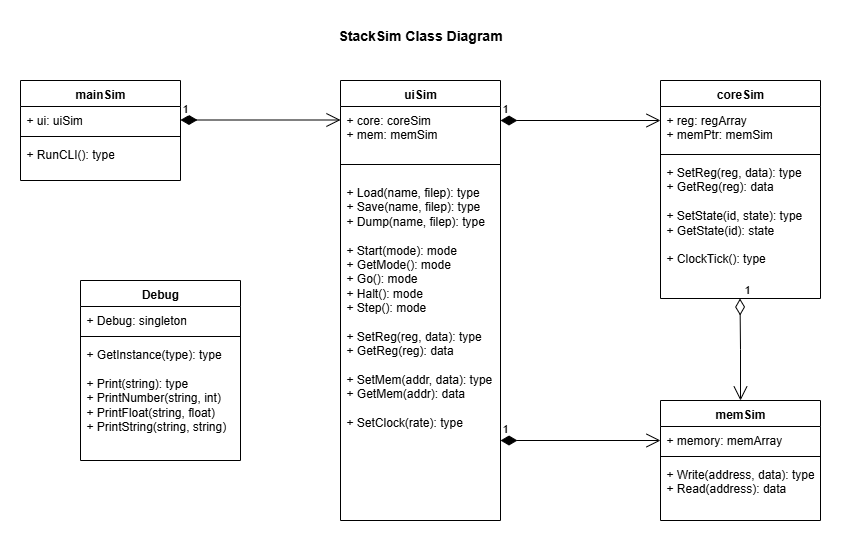

The diagram above was exported from draw.io. Its source (the exported page's mxGraphModel, read from the mxfile embedded in the PNG):
<mxGraphModel dx="1126" dy="745" grid="1" gridSize="10" guides="1" tooltips="1" connect="1" arrows="1" fold="1" page="1" pageScale="1" pageWidth="1100" pageHeight="850" math="0" shadow="0">
  <root>
    <mxCell id="0" />
    <mxCell id="1" parent="0" />
    <mxCell id="wlKaFGYPpb2qhly-qg5X-1" value="uiSim" style="swimlane;fontStyle=1;align=center;verticalAlign=top;childLayout=stackLayout;horizontal=1;startSize=26;horizontalStack=0;resizeParent=1;resizeParentMax=0;resizeLast=0;collapsible=1;marginBottom=0;whiteSpace=wrap;html=1;" parent="1" vertex="1">
      <mxGeometry x="460" y="200" width="160" height="440" as="geometry" />
    </mxCell>
    <mxCell id="wlKaFGYPpb2qhly-qg5X-2" value="+ core: coreSim&lt;div&gt;+ mem: memSim&lt;/div&gt;" style="text;strokeColor=none;fillColor=none;align=left;verticalAlign=top;spacingLeft=4;spacingRight=4;overflow=hidden;rotatable=0;points=[[0,0.5],[1,0.5]];portConstraint=eastwest;whiteSpace=wrap;html=1;" parent="wlKaFGYPpb2qhly-qg5X-1" vertex="1">
      <mxGeometry y="26" width="160" height="44" as="geometry" />
    </mxCell>
    <mxCell id="wlKaFGYPpb2qhly-qg5X-3" value="" style="line;strokeWidth=1;fillColor=none;align=left;verticalAlign=middle;spacingTop=-1;spacingLeft=3;spacingRight=3;rotatable=0;labelPosition=right;points=[];portConstraint=eastwest;strokeColor=inherit;" parent="wlKaFGYPpb2qhly-qg5X-1" vertex="1">
      <mxGeometry y="70" width="160" height="28" as="geometry" />
    </mxCell>
    <mxCell id="wlKaFGYPpb2qhly-qg5X-4" value="+ Load(name, filep): type&lt;div&gt;+ Save(name, filep): type&lt;/div&gt;&lt;div&gt;+ Dump(name, filep): type&lt;br&gt;&lt;div&gt;&lt;br&gt;&lt;div&gt;+ Start(mode): mode&lt;/div&gt;&lt;/div&gt;&lt;/div&gt;&lt;div&gt;+ GetMode(): mode&lt;/div&gt;&lt;div&gt;+ Go(): mode&lt;/div&gt;&lt;div&gt;+ Halt(): mode&lt;/div&gt;&lt;div&gt;+ Step(): mode&lt;/div&gt;&lt;div&gt;&lt;br&gt;&lt;/div&gt;&lt;div&gt;+ SetReg(reg, data): type&lt;/div&gt;&lt;div&gt;+ GetReg(reg): data&lt;/div&gt;&lt;div&gt;&lt;br&gt;&lt;/div&gt;&lt;div&gt;+ SetMem(addr, data): type&lt;/div&gt;&lt;div&gt;+ GetMem(addr): data&lt;/div&gt;&lt;div&gt;&lt;br&gt;&lt;/div&gt;&lt;div&gt;+ SetClock(rate): type&lt;/div&gt;" style="text;strokeColor=none;fillColor=none;align=left;verticalAlign=top;spacingLeft=4;spacingRight=4;overflow=hidden;rotatable=0;points=[[0,0.5],[1,0.5]];portConstraint=eastwest;whiteSpace=wrap;html=1;" parent="wlKaFGYPpb2qhly-qg5X-1" vertex="1">
      <mxGeometry y="98" width="160" height="342" as="geometry" />
    </mxCell>
    <mxCell id="wlKaFGYPpb2qhly-qg5X-5" value="coreSim" style="swimlane;fontStyle=1;align=center;verticalAlign=top;childLayout=stackLayout;horizontal=1;startSize=26;horizontalStack=0;resizeParent=1;resizeParentMax=0;resizeLast=0;collapsible=1;marginBottom=0;whiteSpace=wrap;html=1;" parent="1" vertex="1">
      <mxGeometry x="780" y="200" width="160" height="218" as="geometry" />
    </mxCell>
    <mxCell id="wlKaFGYPpb2qhly-qg5X-6" value="+ reg: regArray&lt;div&gt;+ memPtr: memSim&lt;/div&gt;" style="text;strokeColor=none;fillColor=none;align=left;verticalAlign=top;spacingLeft=4;spacingRight=4;overflow=hidden;rotatable=0;points=[[0,0.5],[1,0.5]];portConstraint=eastwest;whiteSpace=wrap;html=1;" parent="wlKaFGYPpb2qhly-qg5X-5" vertex="1">
      <mxGeometry y="26" width="160" height="44" as="geometry" />
    </mxCell>
    <mxCell id="wlKaFGYPpb2qhly-qg5X-7" value="" style="line;strokeWidth=1;fillColor=none;align=left;verticalAlign=middle;spacingTop=-1;spacingLeft=3;spacingRight=3;rotatable=0;labelPosition=right;points=[];portConstraint=eastwest;strokeColor=inherit;" parent="wlKaFGYPpb2qhly-qg5X-5" vertex="1">
      <mxGeometry y="70" width="160" height="8" as="geometry" />
    </mxCell>
    <mxCell id="wlKaFGYPpb2qhly-qg5X-8" value="+ SetReg(reg, data): type&lt;div&gt;+ GetReg(reg): data&lt;/div&gt;&lt;div&gt;&lt;br&gt;&lt;/div&gt;&lt;div&gt;+ SetState(id, state): type&lt;/div&gt;&lt;div&gt;+ GetState(id): state&lt;/div&gt;&lt;div&gt;&lt;br&gt;&lt;/div&gt;&lt;div&gt;+ ClockTick(): type&lt;/div&gt;" style="text;strokeColor=none;fillColor=none;align=left;verticalAlign=top;spacingLeft=4;spacingRight=4;overflow=hidden;rotatable=0;points=[[0,0.5],[1,0.5]];portConstraint=eastwest;whiteSpace=wrap;html=1;" parent="wlKaFGYPpb2qhly-qg5X-5" vertex="1">
      <mxGeometry y="78" width="160" height="140" as="geometry" />
    </mxCell>
    <mxCell id="wlKaFGYPpb2qhly-qg5X-9" value="memSim" style="swimlane;fontStyle=1;align=center;verticalAlign=top;childLayout=stackLayout;horizontal=1;startSize=26;horizontalStack=0;resizeParent=1;resizeParentMax=0;resizeLast=0;collapsible=1;marginBottom=0;whiteSpace=wrap;html=1;" parent="1" vertex="1">
      <mxGeometry x="780" y="520" width="160" height="120" as="geometry" />
    </mxCell>
    <mxCell id="wlKaFGYPpb2qhly-qg5X-10" value="+ memory: memArray" style="text;strokeColor=none;fillColor=none;align=left;verticalAlign=top;spacingLeft=4;spacingRight=4;overflow=hidden;rotatable=0;points=[[0,0.5],[1,0.5]];portConstraint=eastwest;whiteSpace=wrap;html=1;" parent="wlKaFGYPpb2qhly-qg5X-9" vertex="1">
      <mxGeometry y="26" width="160" height="26" as="geometry" />
    </mxCell>
    <mxCell id="wlKaFGYPpb2qhly-qg5X-11" value="" style="line;strokeWidth=1;fillColor=none;align=left;verticalAlign=middle;spacingTop=-1;spacingLeft=3;spacingRight=3;rotatable=0;labelPosition=right;points=[];portConstraint=eastwest;strokeColor=inherit;" parent="wlKaFGYPpb2qhly-qg5X-9" vertex="1">
      <mxGeometry y="52" width="160" height="8" as="geometry" />
    </mxCell>
    <mxCell id="wlKaFGYPpb2qhly-qg5X-12" value="+ Write(address, data): type&lt;div&gt;+ Read(address): data&lt;/div&gt;" style="text;strokeColor=none;fillColor=none;align=left;verticalAlign=top;spacingLeft=4;spacingRight=4;overflow=hidden;rotatable=0;points=[[0,0.5],[1,0.5]];portConstraint=eastwest;whiteSpace=wrap;html=1;" parent="wlKaFGYPpb2qhly-qg5X-9" vertex="1">
      <mxGeometry y="60" width="160" height="60" as="geometry" />
    </mxCell>
    <mxCell id="wlKaFGYPpb2qhly-qg5X-13" value="1" style="endArrow=open;html=1;endSize=12;startArrow=diamondThin;startSize=14;startFill=1;edgeStyle=orthogonalEdgeStyle;align=left;verticalAlign=bottom;rounded=0;" parent="1" edge="1">
      <mxGeometry x="-1" y="3" relative="1" as="geometry">
        <mxPoint x="620" y="240" as="sourcePoint" />
        <mxPoint x="780" y="240" as="targetPoint" />
      </mxGeometry>
    </mxCell>
    <mxCell id="wlKaFGYPpb2qhly-qg5X-14" value="1" style="endArrow=open;html=1;endSize=12;startArrow=diamondThin;startSize=14;startFill=1;edgeStyle=orthogonalEdgeStyle;align=left;verticalAlign=bottom;rounded=0;" parent="1" edge="1">
      <mxGeometry x="-1" y="3" relative="1" as="geometry">
        <mxPoint x="620" y="560" as="sourcePoint" />
        <mxPoint x="780" y="560" as="targetPoint" />
      </mxGeometry>
    </mxCell>
    <mxCell id="wlKaFGYPpb2qhly-qg5X-19" value="1" style="endArrow=open;html=1;endSize=12;startArrow=diamondThin;startSize=14;startFill=1;edgeStyle=orthogonalEdgeStyle;align=left;verticalAlign=bottom;rounded=0;" parent="1" edge="1">
      <mxGeometry x="-1" y="3" relative="1" as="geometry">
        <mxPoint x="300" y="239.5" as="sourcePoint" />
        <mxPoint x="460" y="239.5" as="targetPoint" />
      </mxGeometry>
    </mxCell>
    <mxCell id="wlKaFGYPpb2qhly-qg5X-20" value="1" style="endArrow=open;html=1;endSize=12;startArrow=diamondThin;startSize=14;startFill=0;edgeStyle=orthogonalEdgeStyle;align=left;verticalAlign=bottom;rounded=0;" parent="1" edge="1">
      <mxGeometry x="-1" y="3" relative="1" as="geometry">
        <mxPoint x="859.5" y="418" as="sourcePoint" />
        <mxPoint x="860" y="520" as="targetPoint" />
      </mxGeometry>
    </mxCell>
    <mxCell id="wlKaFGYPpb2qhly-qg5X-22" value="&lt;font style=&quot;font-size: 14px;&quot;&gt;&lt;b&gt;StackSim Class Diagram&lt;/b&gt;&lt;/font&gt;" style="text;html=1;align=center;verticalAlign=middle;whiteSpace=wrap;rounded=0;" parent="1" vertex="1">
      <mxGeometry x="405" y="140" width="270" height="30" as="geometry" />
    </mxCell>
    <mxCell id="wlKaFGYPpb2qhly-qg5X-23" value="Debug" style="swimlane;fontStyle=1;align=center;verticalAlign=top;childLayout=stackLayout;horizontal=1;startSize=26;horizontalStack=0;resizeParent=1;resizeParentMax=0;resizeLast=0;collapsible=1;marginBottom=0;whiteSpace=wrap;html=1;" parent="1" vertex="1">
      <mxGeometry x="200" y="400" width="160" height="180" as="geometry" />
    </mxCell>
    <mxCell id="wlKaFGYPpb2qhly-qg5X-24" value="+ Debug: singleton" style="text;strokeColor=none;fillColor=none;align=left;verticalAlign=top;spacingLeft=4;spacingRight=4;overflow=hidden;rotatable=0;points=[[0,0.5],[1,0.5]];portConstraint=eastwest;whiteSpace=wrap;html=1;" parent="wlKaFGYPpb2qhly-qg5X-23" vertex="1">
      <mxGeometry y="26" width="160" height="26" as="geometry" />
    </mxCell>
    <mxCell id="wlKaFGYPpb2qhly-qg5X-25" value="" style="line;strokeWidth=1;fillColor=none;align=left;verticalAlign=middle;spacingTop=-1;spacingLeft=3;spacingRight=3;rotatable=0;labelPosition=right;points=[];portConstraint=eastwest;strokeColor=inherit;" parent="wlKaFGYPpb2qhly-qg5X-23" vertex="1">
      <mxGeometry y="52" width="160" height="8" as="geometry" />
    </mxCell>
    <mxCell id="wlKaFGYPpb2qhly-qg5X-26" value="+ GetInstance(type): type&lt;div&gt;&lt;br&gt;&lt;/div&gt;&lt;div&gt;+ Print(string): type&lt;/div&gt;&lt;div&gt;+ PrintNumber(string, int)&lt;/div&gt;&lt;div&gt;+ PrintFloat(string, float)&lt;/div&gt;&lt;div&gt;+ PrintString(string, string)&lt;/div&gt;" style="text;strokeColor=none;fillColor=none;align=left;verticalAlign=top;spacingLeft=4;spacingRight=4;overflow=hidden;rotatable=0;points=[[0,0.5],[1,0.5]];portConstraint=eastwest;whiteSpace=wrap;html=1;" parent="wlKaFGYPpb2qhly-qg5X-23" vertex="1">
      <mxGeometry y="60" width="160" height="120" as="geometry" />
    </mxCell>
    <mxCell id="gUagG5NeeX-MWK7rNF9h-1" value="mainSim" style="swimlane;fontStyle=1;align=center;verticalAlign=top;childLayout=stackLayout;horizontal=1;startSize=26;horizontalStack=0;resizeParent=1;resizeParentMax=0;resizeLast=0;collapsible=1;marginBottom=0;whiteSpace=wrap;html=1;" parent="1" vertex="1">
      <mxGeometry x="140" y="200" width="160" height="100" as="geometry" />
    </mxCell>
    <mxCell id="gUagG5NeeX-MWK7rNF9h-2" value="+ ui: uiSim" style="text;strokeColor=none;fillColor=none;align=left;verticalAlign=top;spacingLeft=4;spacingRight=4;overflow=hidden;rotatable=0;points=[[0,0.5],[1,0.5]];portConstraint=eastwest;whiteSpace=wrap;html=1;" parent="gUagG5NeeX-MWK7rNF9h-1" vertex="1">
      <mxGeometry y="26" width="160" height="26" as="geometry" />
    </mxCell>
    <mxCell id="gUagG5NeeX-MWK7rNF9h-3" value="" style="line;strokeWidth=1;fillColor=none;align=left;verticalAlign=middle;spacingTop=-1;spacingLeft=3;spacingRight=3;rotatable=0;labelPosition=right;points=[];portConstraint=eastwest;strokeColor=inherit;" parent="gUagG5NeeX-MWK7rNF9h-1" vertex="1">
      <mxGeometry y="52" width="160" height="8" as="geometry" />
    </mxCell>
    <mxCell id="gUagG5NeeX-MWK7rNF9h-4" value="+ RunCLI(): type" style="text;strokeColor=none;fillColor=none;align=left;verticalAlign=top;spacingLeft=4;spacingRight=4;overflow=hidden;rotatable=0;points=[[0,0.5],[1,0.5]];portConstraint=eastwest;whiteSpace=wrap;html=1;" parent="gUagG5NeeX-MWK7rNF9h-1" vertex="1">
      <mxGeometry y="60" width="160" height="40" as="geometry" />
    </mxCell>
  </root>
</mxGraphModel>